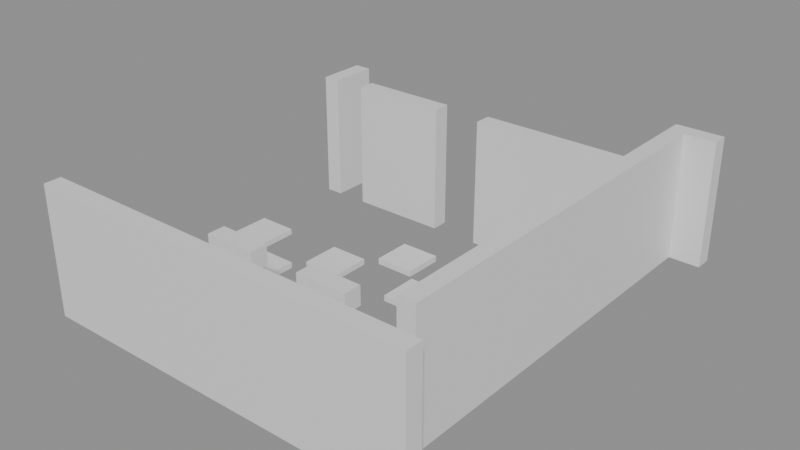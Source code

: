 # Source: building_lego.blend  (saved by Blender 5.0.119; exported with 4.5.12 LTS)
import bpy
from mathutils import Matrix  # noqa: F401  (used for matrix-valued properties, if any)

bpy.ops.wm.read_factory_settings(use_empty=True)
scene = bpy.context.scene
scene.name = 'Scene'

# ---- collections
col_01_paredes_externas = bpy.data.collections.new('01_Paredes_Externas'); scene.collection.children.link(col_01_paredes_externas)
col_02_paredes_internas = bpy.data.collections.new('02_Paredes_Internas'); scene.collection.children.link(col_02_paredes_internas)
col_04_moveis_decoracoes = bpy.data.collections.new('04_Moveis_Decoracoes'); scene.collection.children.link(col_04_moveis_decoracoes)

# ---- materials (node trees are filled in below, after node groups)
mat_mat_parede_externa = bpy.data.materials.new('Mat_Parede_Externa')
mat_mat_parede_interna = bpy.data.materials.new('Mat_Parede_Interna')
mat_mat_moveis = bpy.data.materials.new('Mat_Moveis')

# ---- material node trees
mat_mat_parede_externa.use_nodes = True; mat_mat_parede_externa.node_tree.nodes.clear()
_N = mat_mat_parede_externa.node_tree.nodes; _L = mat_mat_parede_externa.node_tree.links
n0 = _N.new('ShaderNodeBsdfPrincipled'); n0.name = 'BSDF - Pré-fundamentado'; n0.location = (-200, 100)
n1 = _N.new('ShaderNodeOutputMaterial'); n1.name = 'Saída de material'; n1.location = (200, 100)
_L.new(n0.outputs[0], n1.inputs[0])
n1.is_active_output = True
mat_mat_parede_interna.use_nodes = True; mat_mat_parede_interna.node_tree.nodes.clear()
_N = mat_mat_parede_interna.node_tree.nodes; _L = mat_mat_parede_interna.node_tree.links
n0 = _N.new('ShaderNodeBsdfPrincipled'); n0.name = 'BSDF - Pré-fundamentado'; n0.location = (-200, 100)
n1 = _N.new('ShaderNodeOutputMaterial'); n1.name = 'Saída de material'; n1.location = (200, 100)
_L.new(n0.outputs[0], n1.inputs[0])
n1.is_active_output = True
mat_mat_moveis.use_nodes = True; mat_mat_moveis.node_tree.nodes.clear()
_N = mat_mat_moveis.node_tree.nodes; _L = mat_mat_moveis.node_tree.links
n0 = _N.new('ShaderNodeBsdfPrincipled'); n0.name = 'BSDF - Pré-fundamentado'; n0.location = (-200, 100)
n1 = _N.new('ShaderNodeOutputMaterial'); n1.name = 'Saída de material'; n1.location = (200, 100)
_L.new(n0.outputs[0], n1.inputs[0])
n1.is_active_output = True

# ---- meshes
me_bloco_dungeon_wall_4424_4871_z0 = bpy.data.meshes.new('Bloco_dungeon_wall_4424_4871_z0')
me_bloco_dungeon_wall_4424_4871_z0.from_pydata([(-0.5, -0.175, -1.32), (0.5, -0.175, -1.32), (0.5, 0.175, -1.32), (-0.5, 0.175, -1.32), (-0.5, -0.175, 1.32), (0.5, -0.175, 1.32), (0.5, 0.175, 1.32), (-0.5, 0.175, 1.32)], [], [(0, 1, 2, 3), (4, 7, 6, 5), (0, 4, 5, 1), (2, 6, 7, 3), (0, 3, 7, 4), (1, 5, 6, 2)])
me_bloco_dungeon_wall_4424_4871_z0.materials.append(mat_mat_parede_externa)
me_bloco_dungeon_wall_4424_4871_z0.update()
me_bloco_dungeon_wall_4425_4871_z0 = bpy.data.meshes.new('Bloco_dungeon_wall_4425_4871_z0')
me_bloco_dungeon_wall_4425_4871_z0.from_pydata([(-0.5, -0.175, -1.32), (0.5, -0.175, -1.32), (0.5, 0.175, -1.32), (-0.5, 0.175, -1.32), (-0.5, -0.175, 1.32), (0.5, -0.175, 1.32), (0.5, 0.175, 1.32), (-0.5, 0.175, 1.32)], [], [(0, 1, 2, 3), (4, 7, 6, 5), (0, 4, 5, 1), (2, 6, 7, 3), (0, 3, 7, 4), (1, 5, 6, 2)])
me_bloco_dungeon_wall_4425_4871_z0.materials.append(mat_mat_parede_externa)
me_bloco_dungeon_wall_4425_4871_z0.update()
me_bloco_dungeon_wall_4426_4871_z0 = bpy.data.meshes.new('Bloco_dungeon_wall_4426_4871_z0')
me_bloco_dungeon_wall_4426_4871_z0.from_pydata([(-0.5, -0.175, -1.32), (0.5, -0.175, -1.32), (0.5, 0.175, -1.32), (-0.5, 0.175, -1.32), (-0.5, -0.175, 1.32), (0.5, -0.175, 1.32), (0.5, 0.175, 1.32), (-0.5, 0.175, 1.32)], [], [(0, 1, 2, 3), (4, 7, 6, 5), (0, 4, 5, 1), (2, 6, 7, 3), (0, 3, 7, 4), (1, 5, 6, 2)])
me_bloco_dungeon_wall_4426_4871_z0.materials.append(mat_mat_parede_externa)
me_bloco_dungeon_wall_4426_4871_z0.update()
me_bloco_dungeon_wall_4427_4871_z0 = bpy.data.meshes.new('Bloco_dungeon_wall_4427_4871_z0')
me_bloco_dungeon_wall_4427_4871_z0.from_pydata([(-0.5, -0.175, -1.32), (0.5, -0.175, -1.32), (0.5, 0.175, -1.32), (-0.5, 0.175, -1.32), (-0.5, -0.175, 1.32), (0.5, -0.175, 1.32), (0.5, 0.175, 1.32), (-0.5, 0.175, 1.32)], [], [(0, 1, 2, 3), (4, 7, 6, 5), (0, 4, 5, 1), (2, 6, 7, 3), (0, 3, 7, 4), (1, 5, 6, 2)])
me_bloco_dungeon_wall_4427_4871_z0.materials.append(mat_mat_parede_externa)
me_bloco_dungeon_wall_4427_4871_z0.update()
me_bloco_dungeon_wall_4428_4871_z0 = bpy.data.meshes.new('Bloco_dungeon_wall_4428_4871_z0')
me_bloco_dungeon_wall_4428_4871_z0.from_pydata([(-0.5, -0.175, -1.32), (0.5, -0.175, -1.32), (0.5, 0.175, -1.32), (-0.5, 0.175, -1.32), (-0.5, -0.175, 1.32), (0.5, -0.175, 1.32), (0.5, 0.175, 1.32), (-0.5, 0.175, 1.32)], [], [(0, 1, 2, 3), (4, 7, 6, 5), (0, 4, 5, 1), (2, 6, 7, 3), (0, 3, 7, 4), (1, 5, 6, 2)])
me_bloco_dungeon_wall_4428_4871_z0.materials.append(mat_mat_parede_externa)
me_bloco_dungeon_wall_4428_4871_z0.update()
me_bloco_dungeon_wall_4429_4871_z0 = bpy.data.meshes.new('Bloco_dungeon_wall_4429_4871_z0')
me_bloco_dungeon_wall_4429_4871_z0.from_pydata([(-0.5, -0.175, -1.32), (0.5, -0.175, -1.32), (0.5, 0.175, -1.32), (-0.5, 0.175, -1.32), (-0.5, -0.175, 1.32), (0.5, -0.175, 1.32), (0.5, 0.175, 1.32), (-0.5, 0.175, 1.32)], [], [(0, 1, 2, 3), (4, 7, 6, 5), (0, 4, 5, 1), (2, 6, 7, 3), (0, 3, 7, 4), (1, 5, 6, 2)])
me_bloco_dungeon_wall_4429_4871_z0.materials.append(mat_mat_parede_externa)
me_bloco_dungeon_wall_4429_4871_z0.update()
me_bloco_dungeon_wall_4430_4871_z0 = bpy.data.meshes.new('Bloco_dungeon_wall_4430_4871_z0')
me_bloco_dungeon_wall_4430_4871_z0.from_pydata([(-0.5, -0.175, -1.32), (0.5, -0.175, -1.32), (0.5, 0.175, -1.32), (-0.5, 0.175, -1.32), (-0.5, -0.175, 1.32), (0.5, -0.175, 1.32), (0.5, 0.175, 1.32), (-0.5, 0.175, 1.32)], [], [(0, 1, 2, 3), (4, 7, 6, 5), (0, 4, 5, 1), (2, 6, 7, 3), (0, 3, 7, 4), (1, 5, 6, 2)])
me_bloco_dungeon_wall_4430_4871_z0.materials.append(mat_mat_parede_externa)
me_bloco_dungeon_wall_4430_4871_z0.update()
me_bloco_dungeon_wall_4431_4871_z0 = bpy.data.meshes.new('Bloco_dungeon_wall_4431_4871_z0')
me_bloco_dungeon_wall_4431_4871_z0.from_pydata([(-0.5, -0.175, -1.32), (0.5, -0.175, -1.32), (0.5, 0.175, -1.32), (-0.5, 0.175, -1.32), (-0.5, -0.175, 1.32), (0.5, -0.175, 1.32), (0.5, 0.175, 1.32), (-0.5, 0.175, 1.32)], [], [(0, 1, 2, 3), (4, 7, 6, 5), (0, 4, 5, 1), (2, 6, 7, 3), (0, 3, 7, 4), (1, 5, 6, 2)])
me_bloco_dungeon_wall_4431_4871_z0.materials.append(mat_mat_parede_externa)
me_bloco_dungeon_wall_4431_4871_z0.update()
me_bloco_dungeon_wall_4431_4880_z0 = bpy.data.meshes.new('Bloco_dungeon_wall_4431_4880_z0')
me_bloco_dungeon_wall_4431_4880_z0.from_pydata([(-0.5, -0.175, -1.32), (0.5, -0.175, -1.32), (0.5, 0.175, -1.32), (-0.5, 0.175, -1.32), (-0.5, -0.175, 1.32), (0.5, -0.175, 1.32), (0.5, 0.175, 1.32), (-0.5, 0.175, 1.32)], [], [(0, 1, 2, 3), (4, 7, 6, 5), (0, 4, 5, 1), (2, 6, 7, 3), (0, 3, 7, 4), (1, 5, 6, 2)])
me_bloco_dungeon_wall_4431_4880_z0.materials.append(mat_mat_parede_externa)
me_bloco_dungeon_wall_4431_4880_z0.update()
me_bloco_dungeon_wall_4424_4878_z0 = bpy.data.meshes.new('Bloco_dungeon_wall_4424_4878_z0')
me_bloco_dungeon_wall_4424_4878_z0.from_pydata([(-0.175, -0.5, -1.32), (0.175, -0.5, -1.32), (0.175, 0.5, -1.32), (-0.175, 0.5, -1.32), (-0.175, -0.5, 1.32), (0.175, -0.5, 1.32), (0.175, 0.5, 1.32), (-0.175, 0.5, 1.32)], [], [(0, 1, 2, 3), (4, 7, 6, 5), (0, 4, 5, 1), (2, 6, 7, 3), (0, 3, 7, 4), (1, 5, 6, 2)])
me_bloco_dungeon_wall_4424_4878_z0.materials.append(mat_mat_parede_externa)
me_bloco_dungeon_wall_4424_4878_z0.update()
me_bloco_dungeon_wall_4431_4872_z0 = bpy.data.meshes.new('Bloco_dungeon_wall_4431_4872_z0')
me_bloco_dungeon_wall_4431_4872_z0.from_pydata([(-0.175, -0.5, -1.32), (0.175, -0.5, -1.32), (0.175, 0.5, -1.32), (-0.175, 0.5, -1.32), (-0.175, -0.5, 1.32), (0.175, -0.5, 1.32), (0.175, 0.5, 1.32), (-0.175, 0.5, 1.32)], [], [(0, 1, 2, 3), (4, 7, 6, 5), (0, 4, 5, 1), (2, 6, 7, 3), (0, 3, 7, 4), (1, 5, 6, 2)])
me_bloco_dungeon_wall_4431_4872_z0.materials.append(mat_mat_parede_externa)
me_bloco_dungeon_wall_4431_4872_z0.update()
me_bloco_dungeon_wall_4431_4873_z0 = bpy.data.meshes.new('Bloco_dungeon_wall_4431_4873_z0')
me_bloco_dungeon_wall_4431_4873_z0.from_pydata([(-0.175, -0.5, -1.32), (0.175, -0.5, -1.32), (0.175, 0.5, -1.32), (-0.175, 0.5, -1.32), (-0.175, -0.5, 1.32), (0.175, -0.5, 1.32), (0.175, 0.5, 1.32), (-0.175, 0.5, 1.32)], [], [(0, 1, 2, 3), (4, 7, 6, 5), (0, 4, 5, 1), (2, 6, 7, 3), (0, 3, 7, 4), (1, 5, 6, 2)])
me_bloco_dungeon_wall_4431_4873_z0.materials.append(mat_mat_parede_externa)
me_bloco_dungeon_wall_4431_4873_z0.update()
me_bloco_dungeon_wall_4431_4874_z0 = bpy.data.meshes.new('Bloco_dungeon_wall_4431_4874_z0')
me_bloco_dungeon_wall_4431_4874_z0.from_pydata([(-0.175, -0.5, -1.32), (0.175, -0.5, -1.32), (0.175, 0.5, -1.32), (-0.175, 0.5, -1.32), (-0.175, -0.5, 1.32), (0.175, -0.5, 1.32), (0.175, 0.5, 1.32), (-0.175, 0.5, 1.32)], [], [(0, 1, 2, 3), (4, 7, 6, 5), (0, 4, 5, 1), (2, 6, 7, 3), (0, 3, 7, 4), (1, 5, 6, 2)])
me_bloco_dungeon_wall_4431_4874_z0.materials.append(mat_mat_parede_externa)
me_bloco_dungeon_wall_4431_4874_z0.update()
me_bloco_dungeon_wall_4431_4875_z0 = bpy.data.meshes.new('Bloco_dungeon_wall_4431_4875_z0')
me_bloco_dungeon_wall_4431_4875_z0.from_pydata([(-0.175, -0.5, -1.32), (0.175, -0.5, -1.32), (0.175, 0.5, -1.32), (-0.175, 0.5, -1.32), (-0.175, -0.5, 1.32), (0.175, -0.5, 1.32), (0.175, 0.5, 1.32), (-0.175, 0.5, 1.32)], [], [(0, 1, 2, 3), (4, 7, 6, 5), (0, 4, 5, 1), (2, 6, 7, 3), (0, 3, 7, 4), (1, 5, 6, 2)])
me_bloco_dungeon_wall_4431_4875_z0.materials.append(mat_mat_parede_externa)
me_bloco_dungeon_wall_4431_4875_z0.update()
me_bloco_dungeon_wall_4431_4876_z0 = bpy.data.meshes.new('Bloco_dungeon_wall_4431_4876_z0')
me_bloco_dungeon_wall_4431_4876_z0.from_pydata([(-0.175, -0.5, -1.32), (0.175, -0.5, -1.32), (0.175, 0.5, -1.32), (-0.175, 0.5, -1.32), (-0.175, -0.5, 1.32), (0.175, -0.5, 1.32), (0.175, 0.5, 1.32), (-0.175, 0.5, 1.32)], [], [(0, 1, 2, 3), (4, 7, 6, 5), (0, 4, 5, 1), (2, 6, 7, 3), (0, 3, 7, 4), (1, 5, 6, 2)])
me_bloco_dungeon_wall_4431_4876_z0.materials.append(mat_mat_parede_externa)
me_bloco_dungeon_wall_4431_4876_z0.update()
me_bloco_dungeon_wall_4431_4877_z0 = bpy.data.meshes.new('Bloco_dungeon_wall_4431_4877_z0')
me_bloco_dungeon_wall_4431_4877_z0.from_pydata([(-0.175, -0.5, -1.32), (0.175, -0.5, -1.32), (0.175, 0.5, -1.32), (-0.175, 0.5, -1.32), (-0.175, -0.5, 1.32), (0.175, -0.5, 1.32), (0.175, 0.5, 1.32), (-0.175, 0.5, 1.32)], [], [(0, 1, 2, 3), (4, 7, 6, 5), (0, 4, 5, 1), (2, 6, 7, 3), (0, 3, 7, 4), (1, 5, 6, 2)])
me_bloco_dungeon_wall_4431_4877_z0.materials.append(mat_mat_parede_externa)
me_bloco_dungeon_wall_4431_4877_z0.update()
me_bloco_dungeon_wall_4431_4878_z0 = bpy.data.meshes.new('Bloco_dungeon_wall_4431_4878_z0')
me_bloco_dungeon_wall_4431_4878_z0.from_pydata([(-0.175, -0.5, -1.32), (0.175, -0.5, -1.32), (0.175, 0.5, -1.32), (-0.175, 0.5, -1.32), (-0.175, -0.5, 1.32), (0.175, -0.5, 1.32), (0.175, 0.5, 1.32), (-0.175, 0.5, 1.32)], [], [(0, 1, 2, 3), (4, 7, 6, 5), (0, 4, 5, 1), (2, 6, 7, 3), (0, 3, 7, 4), (1, 5, 6, 2)])
me_bloco_dungeon_wall_4431_4878_z0.materials.append(mat_mat_parede_externa)
me_bloco_dungeon_wall_4431_4878_z0.update()
me_bloco_dungeon_wall_4431_4879_z0 = bpy.data.meshes.new('Bloco_dungeon_wall_4431_4879_z0')
me_bloco_dungeon_wall_4431_4879_z0.from_pydata([(-0.175, -0.5, -1.32), (0.175, -0.5, -1.32), (0.175, 0.5, -1.32), (-0.175, 0.5, -1.32), (-0.175, -0.5, 1.32), (0.175, -0.5, 1.32), (0.175, 0.5, 1.32), (-0.175, 0.5, 1.32)], [], [(0, 1, 2, 3), (4, 7, 6, 5), (0, 4, 5, 1), (2, 6, 7, 3), (0, 3, 7, 4), (1, 5, 6, 2)])
me_bloco_dungeon_wall_4431_4879_z0.materials.append(mat_mat_parede_externa)
me_bloco_dungeon_wall_4431_4879_z0.update()
me_bloco_shackles_4427_4872_z16 = bpy.data.meshes.new('Bloco_shackles_4427_4872_z16')
me_bloco_shackles_4427_4872_z16.from_pydata([(-0.5, -0.175, -0.18), (0.5, -0.175, -0.18), (0.5, 0.175, -0.18), (-0.5, 0.175, -0.18), (-0.5, -0.175, 0.18), (0.5, -0.175, 0.18), (0.5, 0.175, 0.18), (-0.5, 0.175, 0.18)], [], [(0, 1, 2, 3), (4, 7, 6, 5), (0, 4, 5, 1), (2, 6, 7, 3), (0, 3, 7, 4), (1, 5, 6, 2)])
me_bloco_shackles_4427_4872_z16.materials.append(mat_mat_parede_interna)
me_bloco_shackles_4427_4872_z16.update()
me_bloco_shackles_4429_4872_z16 = bpy.data.meshes.new('Bloco_shackles_4429_4872_z16')
me_bloco_shackles_4429_4872_z16.from_pydata([(-0.5, -0.175, -0.18), (0.5, -0.175, -0.18), (0.5, 0.175, -0.18), (-0.5, 0.175, -0.18), (-0.5, -0.175, 0.18), (0.5, -0.175, 0.18), (0.5, 0.175, 0.18), (-0.5, 0.175, 0.18)], [], [(0, 1, 2, 3), (4, 7, 6, 5), (0, 4, 5, 1), (2, 6, 7, 3), (0, 3, 7, 4), (1, 5, 6, 2)])
me_bloco_shackles_4429_4872_z16.materials.append(mat_mat_parede_interna)
me_bloco_shackles_4429_4872_z16.update()
me_bloco_dungeon_wall_4425_4878_z0 = bpy.data.meshes.new('Bloco_dungeon_wall_4425_4878_z0')
me_bloco_dungeon_wall_4425_4878_z0.from_pydata([(-0.5, -0.175, -1.32), (0.5, -0.175, -1.32), (0.5, 0.175, -1.32), (-0.5, 0.175, -1.32), (-0.5, -0.175, 1.32), (0.5, -0.175, 1.32), (0.5, 0.175, 1.32), (-0.5, 0.175, 1.32)], [], [(0, 1, 2, 3), (4, 7, 6, 5), (0, 4, 5, 1), (2, 6, 7, 3), (0, 3, 7, 4), (1, 5, 6, 2)])
me_bloco_dungeon_wall_4425_4878_z0.materials.append(mat_mat_parede_interna)
me_bloco_dungeon_wall_4425_4878_z0.update()
me_bloco_dungeon_wall_4426_4878_z0 = bpy.data.meshes.new('Bloco_dungeon_wall_4426_4878_z0')
me_bloco_dungeon_wall_4426_4878_z0.from_pydata([(-0.5, -0.175, -1.32), (0.5, -0.175, -1.32), (0.5, 0.175, -1.32), (-0.5, 0.175, -1.32), (-0.5, -0.175, 1.32), (0.5, -0.175, 1.32), (0.5, 0.175, 1.32), (-0.5, 0.175, 1.32)], [], [(0, 1, 2, 3), (4, 7, 6, 5), (0, 4, 5, 1), (2, 6, 7, 3), (0, 3, 7, 4), (1, 5, 6, 2)])
me_bloco_dungeon_wall_4426_4878_z0.materials.append(mat_mat_parede_interna)
me_bloco_dungeon_wall_4426_4878_z0.update()
me_bloco_dungeon_wall_4428_4878_z0 = bpy.data.meshes.new('Bloco_dungeon_wall_4428_4878_z0')
me_bloco_dungeon_wall_4428_4878_z0.from_pydata([(-0.5, -0.175, -1.32), (0.5, -0.175, -1.32), (0.5, 0.175, -1.32), (-0.5, 0.175, -1.32), (-0.5, -0.175, 1.32), (0.5, -0.175, 1.32), (0.5, 0.175, 1.32), (-0.5, 0.175, 1.32)], [], [(0, 1, 2, 3), (4, 7, 6, 5), (0, 4, 5, 1), (2, 6, 7, 3), (0, 3, 7, 4), (1, 5, 6, 2)])
me_bloco_dungeon_wall_4428_4878_z0.materials.append(mat_mat_parede_interna)
me_bloco_dungeon_wall_4428_4878_z0.update()
me_bloco_dungeon_wall_4429_4878_z0 = bpy.data.meshes.new('Bloco_dungeon_wall_4429_4878_z0')
me_bloco_dungeon_wall_4429_4878_z0.from_pydata([(-0.5, -0.175, -1.32), (0.5, -0.175, -1.32), (0.5, 0.175, -1.32), (-0.5, 0.175, -1.32), (-0.5, -0.175, 1.32), (0.5, -0.175, 1.32), (0.5, 0.175, 1.32), (-0.5, 0.175, 1.32)], [], [(0, 1, 2, 3), (4, 7, 6, 5), (0, 4, 5, 1), (2, 6, 7, 3), (0, 3, 7, 4), (1, 5, 6, 2)])
me_bloco_dungeon_wall_4429_4878_z0.materials.append(mat_mat_parede_interna)
me_bloco_dungeon_wall_4429_4878_z0.update()
me_bloco_dungeon_wall_4430_4878_z0 = bpy.data.meshes.new('Bloco_dungeon_wall_4430_4878_z0')
me_bloco_dungeon_wall_4430_4878_z0.from_pydata([(-0.5, -0.175, -1.32), (0.5, -0.175, -1.32), (0.5, 0.175, -1.32), (-0.5, 0.175, -1.32), (-0.5, -0.175, 1.32), (0.5, -0.175, 1.32), (0.5, 0.175, 1.32), (-0.5, 0.175, 1.32)], [], [(0, 1, 2, 3), (4, 7, 6, 5), (0, 4, 5, 1), (2, 6, 7, 3), (0, 3, 7, 4), (1, 5, 6, 2)])
me_bloco_dungeon_wall_4430_4878_z0.materials.append(mat_mat_parede_interna)
me_bloco_dungeon_wall_4430_4878_z0.update()
me_movel_skeleton_with_meat_4425_4872_z0 = bpy.data.meshes.new('Movel_skeleton_with_meat_4425_4872_z0')
me_movel_skeleton_with_meat_4425_4872_z0.from_pydata([(-0.4, -0.4, -0.3), (0.4, -0.4, -0.3), (0.4, 0.4, -0.3), (-0.4, 0.4, -0.3), (-0.4, -0.4, 0.3), (0.4, -0.4, 0.3), (0.4, 0.4, 0.3), (-0.4, 0.4, 0.3)], [], [(0, 1, 2, 3), (4, 7, 6, 5), (0, 4, 5, 1), (2, 6, 7, 3), (0, 3, 7, 4), (1, 5, 6, 2)])
me_movel_skeleton_with_meat_4425_4872_z0.materials.append(mat_mat_moveis)
me_movel_skeleton_with_meat_4425_4872_z0.update()
me_movel_spiderweb_4428_4872_z0 = bpy.data.meshes.new('Movel_spiderweb_4428_4872_z0')
me_movel_spiderweb_4428_4872_z0.from_pydata([(-0.4, -0.4, -0.06), (0.4, -0.4, -0.06), (0.4, 0.4, -0.06), (-0.4, 0.4, -0.06), (-0.4, -0.4, 0.06), (0.4, -0.4, 0.06), (0.4, 0.4, 0.06), (-0.4, 0.4, 0.06)], [], [(0, 1, 2, 3), (4, 7, 6, 5), (0, 4, 5, 1), (2, 6, 7, 3), (0, 3, 7, 4), (1, 5, 6, 2)])
me_movel_spiderweb_4428_4872_z0.materials.append(mat_mat_moveis)
me_movel_spiderweb_4428_4872_z0.update()
me_movel_skull_4427_4873_z0 = bpy.data.meshes.new('Movel_skull_4427_4873_z0')
me_movel_skull_4427_4873_z0.from_pydata([(-0.4, -0.4, -0.06), (0.4, -0.4, -0.06), (0.4, 0.4, -0.06), (-0.4, 0.4, -0.06), (-0.4, -0.4, 0.06), (0.4, -0.4, 0.06), (0.4, 0.4, 0.06), (-0.4, 0.4, 0.06)], [], [(0, 1, 2, 3), (4, 7, 6, 5), (0, 4, 5, 1), (2, 6, 7, 3), (0, 3, 7, 4), (1, 5, 6, 2)])
me_movel_skull_4427_4873_z0.materials.append(mat_mat_moveis)
me_movel_skull_4427_4873_z0.update()
me_movel_bone_4428_4873_z0 = bpy.data.meshes.new('Movel_bone_4428_4873_z0')
me_movel_bone_4428_4873_z0.from_pydata([(-0.4, -0.4, -0.06), (0.4, -0.4, -0.06), (0.4, 0.4, -0.06), (-0.4, 0.4, -0.06), (-0.4, -0.4, 0.06), (0.4, -0.4, 0.06), (0.4, 0.4, 0.06), (-0.4, 0.4, 0.06)], [], [(0, 1, 2, 3), (4, 7, 6, 5), (0, 4, 5, 1), (2, 6, 7, 3), (0, 3, 7, 4), (1, 5, 6, 2)])
me_movel_bone_4428_4873_z0.materials.append(mat_mat_moveis)
me_movel_bone_4428_4873_z0.update()
me_movel_bone_pile_4425_4874_z0 = bpy.data.meshes.new('Movel_bone_pile_4425_4874_z0')
me_movel_bone_pile_4425_4874_z0.from_pydata([(-0.4, -0.4, -0.06), (0.4, -0.4, -0.06), (0.4, 0.4, -0.06), (-0.4, 0.4, -0.06), (-0.4, -0.4, 0.06), (0.4, -0.4, 0.06), (0.4, 0.4, 0.06), (-0.4, 0.4, 0.06)], [], [(0, 1, 2, 3), (4, 7, 6, 5), (0, 4, 5, 1), (2, 6, 7, 3), (0, 3, 7, 4), (1, 5, 6, 2)])
me_movel_bone_pile_4425_4874_z0.materials.append(mat_mat_moveis)
me_movel_bone_pile_4425_4874_z0.update()
me_movel_spiderweb_4424_4875_z0 = bpy.data.meshes.new('Movel_spiderweb_4424_4875_z0')
me_movel_spiderweb_4424_4875_z0.from_pydata([(-0.4, -0.4, -0.06), (0.4, -0.4, -0.06), (0.4, 0.4, -0.06), (-0.4, 0.4, -0.06), (-0.4, -0.4, 0.06), (0.4, -0.4, 0.06), (0.4, 0.4, 0.06), (-0.4, 0.4, 0.06)], [], [(0, 1, 2, 3), (4, 7, 6, 5), (0, 4, 5, 1), (2, 6, 7, 3), (0, 3, 7, 4), (1, 5, 6, 2)])
me_movel_spiderweb_4424_4875_z0.materials.append(mat_mat_moveis)
me_movel_spiderweb_4424_4875_z0.update()
me_movel_bones_4426_4875_z0 = bpy.data.meshes.new('Movel_bones_4426_4875_z0')
me_movel_bones_4426_4875_z0.from_pydata([(-0.4, -0.4, -0.06), (0.4, -0.4, -0.06), (0.4, 0.4, -0.06), (-0.4, 0.4, -0.06), (-0.4, -0.4, 0.06), (0.4, -0.4, 0.06), (0.4, 0.4, 0.06), (-0.4, 0.4, 0.06)], [], [(0, 1, 2, 3), (4, 7, 6, 5), (0, 4, 5, 1), (2, 6, 7, 3), (0, 3, 7, 4), (1, 5, 6, 2)])
me_movel_bones_4426_4875_z0.materials.append(mat_mat_moveis)
me_movel_bones_4426_4875_z0.update()
me_movel_bone_pile_4428_4875_z0 = bpy.data.meshes.new('Movel_bone_pile_4428_4875_z0')
me_movel_bone_pile_4428_4875_z0.from_pydata([(-0.4, -0.4, -0.06), (0.4, -0.4, -0.06), (0.4, 0.4, -0.06), (-0.4, 0.4, -0.06), (-0.4, -0.4, 0.06), (0.4, -0.4, 0.06), (0.4, 0.4, 0.06), (-0.4, 0.4, 0.06)], [], [(0, 1, 2, 3), (4, 7, 6, 5), (0, 4, 5, 1), (2, 6, 7, 3), (0, 3, 7, 4), (1, 5, 6, 2)])
me_movel_bone_pile_4428_4875_z0.materials.append(mat_mat_moveis)
me_movel_bone_pile_4428_4875_z0.update()
me_movel_pelvis_bone_4427_4876_z0 = bpy.data.meshes.new('Movel_pelvis_bone_4427_4876_z0')
me_movel_pelvis_bone_4427_4876_z0.from_pydata([(-0.4, -0.4, -0.06), (0.4, -0.4, -0.06), (0.4, 0.4, -0.06), (-0.4, 0.4, -0.06), (-0.4, -0.4, 0.06), (0.4, -0.4, 0.06), (0.4, 0.4, 0.06), (-0.4, 0.4, 0.06)], [], [(0, 1, 2, 3), (4, 7, 6, 5), (0, 4, 5, 1), (2, 6, 7, 3), (0, 3, 7, 4), (1, 5, 6, 2)])
me_movel_pelvis_bone_4427_4876_z0.materials.append(mat_mat_moveis)
me_movel_pelvis_bone_4427_4876_z0.update()

# ---- objects
ob_parede_externa_norte_y4871_x4424_4431 = bpy.data.objects.new('Parede_Externa_Norte_Y4871_X4424_4431', None)
ob_bloco_dungeon_wall_4424_4871_z0 = bpy.data.objects.new('Bloco_dungeon_wall_4424_4871_z0', me_bloco_dungeon_wall_4424_4871_z0)
ob_bloco_dungeon_wall_4425_4871_z0 = bpy.data.objects.new('Bloco_dungeon_wall_4425_4871_z0', me_bloco_dungeon_wall_4425_4871_z0)
ob_bloco_dungeon_wall_4426_4871_z0 = bpy.data.objects.new('Bloco_dungeon_wall_4426_4871_z0', me_bloco_dungeon_wall_4426_4871_z0)
ob_bloco_dungeon_wall_4427_4871_z0 = bpy.data.objects.new('Bloco_dungeon_wall_4427_4871_z0', me_bloco_dungeon_wall_4427_4871_z0)
ob_bloco_dungeon_wall_4428_4871_z0 = bpy.data.objects.new('Bloco_dungeon_wall_4428_4871_z0', me_bloco_dungeon_wall_4428_4871_z0)
ob_bloco_dungeon_wall_4429_4871_z0 = bpy.data.objects.new('Bloco_dungeon_wall_4429_4871_z0', me_bloco_dungeon_wall_4429_4871_z0)
ob_bloco_dungeon_wall_4430_4871_z0 = bpy.data.objects.new('Bloco_dungeon_wall_4430_4871_z0', me_bloco_dungeon_wall_4430_4871_z0)
ob_bloco_dungeon_wall_4431_4871_z0 = bpy.data.objects.new('Bloco_dungeon_wall_4431_4871_z0', me_bloco_dungeon_wall_4431_4871_z0)
ob_parede_externa_sul_y4880_x4431_4431 = bpy.data.objects.new('Parede_Externa_Sul_Y4880_X4431_4431', None)
ob_bloco_dungeon_wall_4431_4880_z0 = bpy.data.objects.new('Bloco_dungeon_wall_4431_4880_z0', me_bloco_dungeon_wall_4431_4880_z0)
ob_parede_externa_oeste_x4424_y4878_4878 = bpy.data.objects.new('Parede_Externa_Oeste_X4424_Y4878_4878', None)
ob_bloco_dungeon_wall_4424_4878_z0 = bpy.data.objects.new('Bloco_dungeon_wall_4424_4878_z0', me_bloco_dungeon_wall_4424_4878_z0)
ob_parede_externa_leste_x4431_y4872_4879 = bpy.data.objects.new('Parede_Externa_Leste_X4431_Y4872_4879', None)
ob_bloco_dungeon_wall_4431_4872_z0 = bpy.data.objects.new('Bloco_dungeon_wall_4431_4872_z0', me_bloco_dungeon_wall_4431_4872_z0)
ob_bloco_dungeon_wall_4431_4873_z0 = bpy.data.objects.new('Bloco_dungeon_wall_4431_4873_z0', me_bloco_dungeon_wall_4431_4873_z0)
ob_bloco_dungeon_wall_4431_4874_z0 = bpy.data.objects.new('Bloco_dungeon_wall_4431_4874_z0', me_bloco_dungeon_wall_4431_4874_z0)
ob_bloco_dungeon_wall_4431_4875_z0 = bpy.data.objects.new('Bloco_dungeon_wall_4431_4875_z0', me_bloco_dungeon_wall_4431_4875_z0)
ob_bloco_dungeon_wall_4431_4876_z0 = bpy.data.objects.new('Bloco_dungeon_wall_4431_4876_z0', me_bloco_dungeon_wall_4431_4876_z0)
ob_bloco_dungeon_wall_4431_4877_z0 = bpy.data.objects.new('Bloco_dungeon_wall_4431_4877_z0', me_bloco_dungeon_wall_4431_4877_z0)
ob_bloco_dungeon_wall_4431_4878_z0 = bpy.data.objects.new('Bloco_dungeon_wall_4431_4878_z0', me_bloco_dungeon_wall_4431_4878_z0)
ob_bloco_dungeon_wall_4431_4879_z0 = bpy.data.objects.new('Bloco_dungeon_wall_4431_4879_z0', me_bloco_dungeon_wall_4431_4879_z0)
ob_parede_interna_ew_02_y4872_x4427_4429 = bpy.data.objects.new('Parede_Interna_EW_02_Y4872_X4427_4429', None)
ob_bloco_shackles_4427_4872_z16 = bpy.data.objects.new('Bloco_shackles_4427_4872_z16', me_bloco_shackles_4427_4872_z16)
ob_bloco_shackles_4429_4872_z16 = bpy.data.objects.new('Bloco_shackles_4429_4872_z16', me_bloco_shackles_4429_4872_z16)
ob_parede_interna_ew_03_y4878_x4425_4430 = bpy.data.objects.new('Parede_Interna_EW_03_Y4878_X4425_4430', None)
ob_bloco_dungeon_wall_4425_4878_z0 = bpy.data.objects.new('Bloco_dungeon_wall_4425_4878_z0', me_bloco_dungeon_wall_4425_4878_z0)
ob_bloco_dungeon_wall_4426_4878_z0 = bpy.data.objects.new('Bloco_dungeon_wall_4426_4878_z0', me_bloco_dungeon_wall_4426_4878_z0)
ob_bloco_dungeon_wall_4428_4878_z0 = bpy.data.objects.new('Bloco_dungeon_wall_4428_4878_z0', me_bloco_dungeon_wall_4428_4878_z0)
ob_bloco_dungeon_wall_4429_4878_z0 = bpy.data.objects.new('Bloco_dungeon_wall_4429_4878_z0', me_bloco_dungeon_wall_4429_4878_z0)
ob_bloco_dungeon_wall_4430_4878_z0 = bpy.data.objects.new('Bloco_dungeon_wall_4430_4878_z0', me_bloco_dungeon_wall_4430_4878_z0)
ob_moveis_decoracoes = bpy.data.objects.new('Moveis_Decoracoes', None)
ob_movel_skeleton_with_meat_4425_4872_z0 = bpy.data.objects.new('Movel_skeleton_with_meat_4425_4872_z0', me_movel_skeleton_with_meat_4425_4872_z0)
ob_movel_spiderweb_4428_4872_z0 = bpy.data.objects.new('Movel_spiderweb_4428_4872_z0', me_movel_spiderweb_4428_4872_z0)
ob_movel_skull_4427_4873_z0 = bpy.data.objects.new('Movel_skull_4427_4873_z0', me_movel_skull_4427_4873_z0)
ob_movel_bone_4428_4873_z0 = bpy.data.objects.new('Movel_bone_4428_4873_z0', me_movel_bone_4428_4873_z0)
ob_movel_bone_pile_4425_4874_z0 = bpy.data.objects.new('Movel_bone_pile_4425_4874_z0', me_movel_bone_pile_4425_4874_z0)
ob_movel_spiderweb_4424_4875_z0 = bpy.data.objects.new('Movel_spiderweb_4424_4875_z0', me_movel_spiderweb_4424_4875_z0)
ob_movel_bones_4426_4875_z0 = bpy.data.objects.new('Movel_bones_4426_4875_z0', me_movel_bones_4426_4875_z0)
ob_movel_bone_pile_4428_4875_z0 = bpy.data.objects.new('Movel_bone_pile_4428_4875_z0', me_movel_bone_pile_4428_4875_z0)
ob_movel_pelvis_bone_4427_4876_z0 = bpy.data.objects.new('Movel_pelvis_bone_4427_4876_z0', me_movel_pelvis_bone_4427_4876_z0)

# ---- transforms, parenting, visibility, modifiers, constraints
ob_parede_externa_norte_y4871_x4424_4431.location = (0.0, -4.5, 0.0)
ob_parede_externa_norte_y4871_x4424_4431.empty_display_type = 'CUBE'
ob_bloco_dungeon_wall_4424_4871_z0.parent = ob_parede_externa_norte_y4871_x4424_4431
ob_bloco_dungeon_wall_4424_4871_z0.matrix_parent_inverse = Matrix(((1.0, -0.0, 0.0, -0.0), (-0.0, 1.0, -0.0, 4.5), (0.0, -0.0, 1.0, -0.0), (-0.0, 0.0, -0.0, 1.0)))
ob_bloco_dungeon_wall_4424_4871_z0.location = (-3.5, -4.825, 1.32)
ob_bloco_dungeon_wall_4425_4871_z0.parent = ob_parede_externa_norte_y4871_x4424_4431
ob_bloco_dungeon_wall_4425_4871_z0.matrix_parent_inverse = Matrix(((1.0, -0.0, 0.0, -0.0), (-0.0, 1.0, -0.0, 4.5), (0.0, -0.0, 1.0, -0.0), (-0.0, 0.0, -0.0, 1.0)))
ob_bloco_dungeon_wall_4425_4871_z0.location = (-2.5, -4.825, 1.32)
ob_bloco_dungeon_wall_4426_4871_z0.parent = ob_parede_externa_norte_y4871_x4424_4431
ob_bloco_dungeon_wall_4426_4871_z0.matrix_parent_inverse = Matrix(((1.0, -0.0, 0.0, -0.0), (-0.0, 1.0, -0.0, 4.5), (0.0, -0.0, 1.0, -0.0), (-0.0, 0.0, -0.0, 1.0)))
ob_bloco_dungeon_wall_4426_4871_z0.location = (-1.5, -4.825, 1.32)
ob_bloco_dungeon_wall_4427_4871_z0.parent = ob_parede_externa_norte_y4871_x4424_4431
ob_bloco_dungeon_wall_4427_4871_z0.matrix_parent_inverse = Matrix(((1.0, -0.0, 0.0, -0.0), (-0.0, 1.0, -0.0, 4.5), (0.0, -0.0, 1.0, -0.0), (-0.0, 0.0, -0.0, 1.0)))
ob_bloco_dungeon_wall_4427_4871_z0.location = (-0.5, -4.825, 1.32)
ob_bloco_dungeon_wall_4428_4871_z0.parent = ob_parede_externa_norte_y4871_x4424_4431
ob_bloco_dungeon_wall_4428_4871_z0.matrix_parent_inverse = Matrix(((1.0, -0.0, 0.0, -0.0), (-0.0, 1.0, -0.0, 4.5), (0.0, -0.0, 1.0, -0.0), (-0.0, 0.0, -0.0, 1.0)))
ob_bloco_dungeon_wall_4428_4871_z0.location = (0.5, -4.825, 1.32)
ob_bloco_dungeon_wall_4429_4871_z0.parent = ob_parede_externa_norte_y4871_x4424_4431
ob_bloco_dungeon_wall_4429_4871_z0.matrix_parent_inverse = Matrix(((1.0, -0.0, 0.0, -0.0), (-0.0, 1.0, -0.0, 4.5), (0.0, -0.0, 1.0, -0.0), (-0.0, 0.0, -0.0, 1.0)))
ob_bloco_dungeon_wall_4429_4871_z0.location = (1.5, -4.825, 1.32)
ob_bloco_dungeon_wall_4430_4871_z0.parent = ob_parede_externa_norte_y4871_x4424_4431
ob_bloco_dungeon_wall_4430_4871_z0.matrix_parent_inverse = Matrix(((1.0, -0.0, 0.0, -0.0), (-0.0, 1.0, -0.0, 4.5), (0.0, -0.0, 1.0, -0.0), (-0.0, 0.0, -0.0, 1.0)))
ob_bloco_dungeon_wall_4430_4871_z0.location = (2.5, -4.825, 1.32)
ob_bloco_dungeon_wall_4431_4871_z0.parent = ob_parede_externa_norte_y4871_x4424_4431
ob_bloco_dungeon_wall_4431_4871_z0.matrix_parent_inverse = Matrix(((1.0, -0.0, 0.0, -0.0), (-0.0, 1.0, -0.0, 4.5), (0.0, -0.0, 1.0, -0.0), (-0.0, 0.0, -0.0, 1.0)))
ob_bloco_dungeon_wall_4431_4871_z0.location = (3.5, -4.825, 1.32)
ob_parede_externa_sul_y4880_x4431_4431.location = (3.5, 4.5, 0.0)
ob_parede_externa_sul_y4880_x4431_4431.empty_display_type = 'CUBE'
ob_bloco_dungeon_wall_4431_4880_z0.parent = ob_parede_externa_sul_y4880_x4431_4431
ob_bloco_dungeon_wall_4431_4880_z0.matrix_parent_inverse = Matrix(((1.0, -0.0, 0.0, -3.5), (-0.0, 1.0, -0.0, -4.5), (0.0, -0.0, 1.0, -0.0), (-0.0, 0.0, -0.0, 1.0)))
ob_bloco_dungeon_wall_4431_4880_z0.location = (3.5, 4.175, 1.32)
ob_parede_externa_oeste_x4424_y4878_4878.location = (-3.5, 2.5, 0.0)
ob_parede_externa_oeste_x4424_y4878_4878.empty_display_type = 'CUBE'
ob_bloco_dungeon_wall_4424_4878_z0.parent = ob_parede_externa_oeste_x4424_y4878_4878
ob_bloco_dungeon_wall_4424_4878_z0.matrix_parent_inverse = Matrix(((1.0, -0.0, 0.0, 3.5), (-0.0, 1.0, -0.0, -2.5), (0.0, -0.0, 1.0, -0.0), (-0.0, 0.0, -0.0, 1.0)))
ob_bloco_dungeon_wall_4424_4878_z0.location = (-3.825, 2.5, 1.32)
ob_parede_externa_leste_x4431_y4872_4879.location = (3.5, 0.0, 0.0)
ob_parede_externa_leste_x4431_y4872_4879.empty_display_type = 'CUBE'
ob_bloco_dungeon_wall_4431_4872_z0.parent = ob_parede_externa_leste_x4431_y4872_4879
ob_bloco_dungeon_wall_4431_4872_z0.matrix_parent_inverse = Matrix(((1.0, -0.0, 0.0, -3.5), (-0.0, 1.0, -0.0, 0.0), (0.0, -0.0, 1.0, -0.0), (-0.0, 0.0, -0.0, 1.0)))
ob_bloco_dungeon_wall_4431_4872_z0.location = (3.175, -3.5, 1.32)
ob_bloco_dungeon_wall_4431_4873_z0.parent = ob_parede_externa_leste_x4431_y4872_4879
ob_bloco_dungeon_wall_4431_4873_z0.matrix_parent_inverse = Matrix(((1.0, -0.0, 0.0, -3.5), (-0.0, 1.0, -0.0, 0.0), (0.0, -0.0, 1.0, -0.0), (-0.0, 0.0, -0.0, 1.0)))
ob_bloco_dungeon_wall_4431_4873_z0.location = (3.175, -2.5, 1.32)
ob_bloco_dungeon_wall_4431_4874_z0.parent = ob_parede_externa_leste_x4431_y4872_4879
ob_bloco_dungeon_wall_4431_4874_z0.matrix_parent_inverse = Matrix(((1.0, -0.0, 0.0, -3.5), (-0.0, 1.0, -0.0, 0.0), (0.0, -0.0, 1.0, -0.0), (-0.0, 0.0, -0.0, 1.0)))
ob_bloco_dungeon_wall_4431_4874_z0.location = (3.175, -1.5, 1.32)
ob_bloco_dungeon_wall_4431_4875_z0.parent = ob_parede_externa_leste_x4431_y4872_4879
ob_bloco_dungeon_wall_4431_4875_z0.matrix_parent_inverse = Matrix(((1.0, -0.0, 0.0, -3.5), (-0.0, 1.0, -0.0, 0.0), (0.0, -0.0, 1.0, -0.0), (-0.0, 0.0, -0.0, 1.0)))
ob_bloco_dungeon_wall_4431_4875_z0.location = (3.175, -0.5, 1.32)
ob_bloco_dungeon_wall_4431_4876_z0.parent = ob_parede_externa_leste_x4431_y4872_4879
ob_bloco_dungeon_wall_4431_4876_z0.matrix_parent_inverse = Matrix(((1.0, -0.0, 0.0, -3.5), (-0.0, 1.0, -0.0, 0.0), (0.0, -0.0, 1.0, -0.0), (-0.0, 0.0, -0.0, 1.0)))
ob_bloco_dungeon_wall_4431_4876_z0.location = (3.175, 0.5, 1.32)
ob_bloco_dungeon_wall_4431_4877_z0.parent = ob_parede_externa_leste_x4431_y4872_4879
ob_bloco_dungeon_wall_4431_4877_z0.matrix_parent_inverse = Matrix(((1.0, -0.0, 0.0, -3.5), (-0.0, 1.0, -0.0, 0.0), (0.0, -0.0, 1.0, -0.0), (-0.0, 0.0, -0.0, 1.0)))
ob_bloco_dungeon_wall_4431_4877_z0.location = (3.175, 1.5, 1.32)
ob_bloco_dungeon_wall_4431_4878_z0.parent = ob_parede_externa_leste_x4431_y4872_4879
ob_bloco_dungeon_wall_4431_4878_z0.matrix_parent_inverse = Matrix(((1.0, -0.0, 0.0, -3.5), (-0.0, 1.0, -0.0, 0.0), (0.0, -0.0, 1.0, -0.0), (-0.0, 0.0, -0.0, 1.0)))
ob_bloco_dungeon_wall_4431_4878_z0.location = (3.175, 2.5, 1.32)
ob_bloco_dungeon_wall_4431_4879_z0.parent = ob_parede_externa_leste_x4431_y4872_4879
ob_bloco_dungeon_wall_4431_4879_z0.matrix_parent_inverse = Matrix(((1.0, -0.0, 0.0, -3.5), (-0.0, 1.0, -0.0, 0.0), (0.0, -0.0, 1.0, -0.0), (-0.0, 0.0, -0.0, 1.0)))
ob_bloco_dungeon_wall_4431_4879_z0.location = (3.175, 3.5, 1.32)
ob_parede_interna_ew_02_y4872_x4427_4429.location = (0.5, -3.5, 1.92)
ob_parede_interna_ew_02_y4872_x4427_4429.empty_display_type = 'CUBE'
ob_bloco_shackles_4427_4872_z16.parent = ob_parede_interna_ew_02_y4872_x4427_4429
ob_bloco_shackles_4427_4872_z16.matrix_parent_inverse = Matrix(((1.0, -0.0, 0.0, -0.5), (-0.0, 1.0, -0.0, 3.5), (0.0, -0.0, 1.0, -1.92), (-0.0, 0.0, -0.0, 1.0)))
ob_bloco_shackles_4427_4872_z16.location = (-0.5, -3.825, 2.1)
ob_bloco_shackles_4429_4872_z16.parent = ob_parede_interna_ew_02_y4872_x4427_4429
ob_bloco_shackles_4429_4872_z16.matrix_parent_inverse = Matrix(((1.0, -0.0, 0.0, -0.5), (-0.0, 1.0, -0.0, 3.5), (0.0, -0.0, 1.0, -1.92), (-0.0, 0.0, -0.0, 1.0)))
ob_bloco_shackles_4429_4872_z16.location = (1.5, -3.825, 2.1)
ob_parede_interna_ew_03_y4878_x4425_4430.location = (0.0, 2.5, 0.0)
ob_parede_interna_ew_03_y4878_x4425_4430.empty_display_type = 'CUBE'
ob_bloco_dungeon_wall_4425_4878_z0.parent = ob_parede_interna_ew_03_y4878_x4425_4430
ob_bloco_dungeon_wall_4425_4878_z0.matrix_parent_inverse = Matrix(((1.0, -0.0, 0.0, -0.0), (-0.0, 1.0, -0.0, -2.5), (0.0, -0.0, 1.0, -0.0), (-0.0, 0.0, -0.0, 1.0)))
ob_bloco_dungeon_wall_4425_4878_z0.location = (-2.5, 2.175, 1.32)
ob_bloco_dungeon_wall_4426_4878_z0.parent = ob_parede_interna_ew_03_y4878_x4425_4430
ob_bloco_dungeon_wall_4426_4878_z0.matrix_parent_inverse = Matrix(((1.0, -0.0, 0.0, -0.0), (-0.0, 1.0, -0.0, -2.5), (0.0, -0.0, 1.0, -0.0), (-0.0, 0.0, -0.0, 1.0)))
ob_bloco_dungeon_wall_4426_4878_z0.location = (-1.5, 2.175, 1.32)
ob_bloco_dungeon_wall_4428_4878_z0.parent = ob_parede_interna_ew_03_y4878_x4425_4430
ob_bloco_dungeon_wall_4428_4878_z0.matrix_parent_inverse = Matrix(((1.0, -0.0, 0.0, -0.0), (-0.0, 1.0, -0.0, -2.5), (0.0, -0.0, 1.0, -0.0), (-0.0, 0.0, -0.0, 1.0)))
ob_bloco_dungeon_wall_4428_4878_z0.location = (0.5, 2.175, 1.32)
ob_bloco_dungeon_wall_4429_4878_z0.parent = ob_parede_interna_ew_03_y4878_x4425_4430
ob_bloco_dungeon_wall_4429_4878_z0.matrix_parent_inverse = Matrix(((1.0, -0.0, 0.0, -0.0), (-0.0, 1.0, -0.0, -2.5), (0.0, -0.0, 1.0, -0.0), (-0.0, 0.0, -0.0, 1.0)))
ob_bloco_dungeon_wall_4429_4878_z0.location = (1.5, 2.175, 1.32)
ob_bloco_dungeon_wall_4430_4878_z0.parent = ob_parede_interna_ew_03_y4878_x4425_4430
ob_bloco_dungeon_wall_4430_4878_z0.matrix_parent_inverse = Matrix(((1.0, -0.0, 0.0, -0.0), (-0.0, 1.0, -0.0, -2.5), (0.0, -0.0, 1.0, -0.0), (-0.0, 0.0, -0.0, 1.0)))
ob_bloco_dungeon_wall_4430_4878_z0.location = (2.5, 2.175, 1.32)
ob_moveis_decoracoes.location = (0.0, 0.0, 0.0)
ob_moveis_decoracoes.empty_display_type = 'CUBE'
ob_movel_skeleton_with_meat_4425_4872_z0.parent = ob_moveis_decoracoes
ob_movel_skeleton_with_meat_4425_4872_z0.location = (-2.5, -3.5, 0.3)
ob_movel_spiderweb_4428_4872_z0.parent = ob_moveis_decoracoes
ob_movel_spiderweb_4428_4872_z0.location = (0.5, -3.5, 0.06)
ob_movel_skull_4427_4873_z0.parent = ob_moveis_decoracoes
ob_movel_skull_4427_4873_z0.location = (-0.5, -2.5, 0.06)
ob_movel_bone_4428_4873_z0.parent = ob_moveis_decoracoes
ob_movel_bone_4428_4873_z0.location = (0.5, -2.5, 0.06)
ob_movel_bone_pile_4425_4874_z0.parent = ob_moveis_decoracoes
ob_movel_bone_pile_4425_4874_z0.location = (-2.5, -1.5, 0.06)
ob_movel_spiderweb_4424_4875_z0.parent = ob_moveis_decoracoes
ob_movel_spiderweb_4424_4875_z0.location = (-3.5, -0.5, 0.06)
ob_movel_bones_4426_4875_z0.parent = ob_moveis_decoracoes
ob_movel_bones_4426_4875_z0.location = (-1.5, -0.5, 0.06)
ob_movel_bone_pile_4428_4875_z0.parent = ob_moveis_decoracoes
ob_movel_bone_pile_4428_4875_z0.location = (0.5, -0.5, 0.06)
ob_movel_pelvis_bone_4427_4876_z0.parent = ob_moveis_decoracoes
ob_movel_pelvis_bone_4427_4876_z0.location = (-0.5, 0.5, 0.06)

# ---- collection membership
col_01_paredes_externas.objects.link(ob_parede_externa_norte_y4871_x4424_4431)
col_01_paredes_externas.objects.link(ob_bloco_dungeon_wall_4424_4871_z0)
col_01_paredes_externas.objects.link(ob_bloco_dungeon_wall_4425_4871_z0)
col_01_paredes_externas.objects.link(ob_bloco_dungeon_wall_4426_4871_z0)
col_01_paredes_externas.objects.link(ob_bloco_dungeon_wall_4427_4871_z0)
col_01_paredes_externas.objects.link(ob_bloco_dungeon_wall_4428_4871_z0)
col_01_paredes_externas.objects.link(ob_bloco_dungeon_wall_4429_4871_z0)
col_01_paredes_externas.objects.link(ob_bloco_dungeon_wall_4430_4871_z0)
col_01_paredes_externas.objects.link(ob_bloco_dungeon_wall_4431_4871_z0)
col_01_paredes_externas.objects.link(ob_parede_externa_sul_y4880_x4431_4431)
col_01_paredes_externas.objects.link(ob_bloco_dungeon_wall_4431_4880_z0)
col_01_paredes_externas.objects.link(ob_parede_externa_oeste_x4424_y4878_4878)
col_01_paredes_externas.objects.link(ob_bloco_dungeon_wall_4424_4878_z0)
col_01_paredes_externas.objects.link(ob_parede_externa_leste_x4431_y4872_4879)
col_01_paredes_externas.objects.link(ob_bloco_dungeon_wall_4431_4872_z0)
col_01_paredes_externas.objects.link(ob_bloco_dungeon_wall_4431_4873_z0)
col_01_paredes_externas.objects.link(ob_bloco_dungeon_wall_4431_4874_z0)
col_01_paredes_externas.objects.link(ob_bloco_dungeon_wall_4431_4875_z0)
col_01_paredes_externas.objects.link(ob_bloco_dungeon_wall_4431_4876_z0)
col_01_paredes_externas.objects.link(ob_bloco_dungeon_wall_4431_4877_z0)
col_01_paredes_externas.objects.link(ob_bloco_dungeon_wall_4431_4878_z0)
col_01_paredes_externas.objects.link(ob_bloco_dungeon_wall_4431_4879_z0)
col_02_paredes_internas.objects.link(ob_parede_interna_ew_02_y4872_x4427_4429)
col_02_paredes_internas.objects.link(ob_bloco_shackles_4427_4872_z16)
col_02_paredes_internas.objects.link(ob_bloco_shackles_4429_4872_z16)
col_02_paredes_internas.objects.link(ob_parede_interna_ew_03_y4878_x4425_4430)
col_02_paredes_internas.objects.link(ob_bloco_dungeon_wall_4425_4878_z0)
col_02_paredes_internas.objects.link(ob_bloco_dungeon_wall_4426_4878_z0)
col_02_paredes_internas.objects.link(ob_bloco_dungeon_wall_4428_4878_z0)
col_02_paredes_internas.objects.link(ob_bloco_dungeon_wall_4429_4878_z0)
col_02_paredes_internas.objects.link(ob_bloco_dungeon_wall_4430_4878_z0)
col_04_moveis_decoracoes.objects.link(ob_moveis_decoracoes)
col_04_moveis_decoracoes.objects.link(ob_movel_skeleton_with_meat_4425_4872_z0)
col_04_moveis_decoracoes.objects.link(ob_movel_spiderweb_4428_4872_z0)
col_04_moveis_decoracoes.objects.link(ob_movel_skull_4427_4873_z0)
col_04_moveis_decoracoes.objects.link(ob_movel_bone_4428_4873_z0)
col_04_moveis_decoracoes.objects.link(ob_movel_bone_pile_4425_4874_z0)
col_04_moveis_decoracoes.objects.link(ob_movel_spiderweb_4424_4875_z0)
col_04_moveis_decoracoes.objects.link(ob_movel_bones_4426_4875_z0)
col_04_moveis_decoracoes.objects.link(ob_movel_bone_pile_4428_4875_z0)
col_04_moveis_decoracoes.objects.link(ob_movel_pelvis_bone_4427_4876_z0)

# ---- scene / render settings (as saved in the file)
scene.frame_start = 1; scene.frame_end = 250; scene.frame_set(1)
scene.render.engine = 'BLENDER_EEVEE_NEXT'
scene.render.bake_bias = 0.0
scene.render.bake_samples = 0
scene.cycles.sampling_pattern = 'TABULATED_SOBOL'
scene.eevee.use_volume_custom_range = False
bpy.context.view_layer.update()

# ---- added for rendering (the .blend has no active camera and no usable light): camera, sun + grey world if the file has none
cam_auto = bpy.data.cameras.new('AutoCamera')
cam_auto.lens = 50.0
cam_auto.sensor_width = 36.0
cam_auto.clip_end = 1000.0
ob_auto_camera = bpy.data.objects.new('AutoCamera', cam_auto)
scene.collection.objects.link(ob_auto_camera)
ob_auto_camera.location = (11.6443, -14.2982, 10.6355)
ob_auto_camera.rotation_euler = (1.09748, -7.21219e-08, 0.694738)
scene.camera = ob_auto_camera
light_auto_sun = bpy.data.lights.new('AutoSun', 'SUN')
light_auto_sun.energy = 3.0
light_auto_sun.angle = 0.0523599
ob_auto_sun = bpy.data.objects.new('AutoSun', light_auto_sun)
scene.collection.objects.link(ob_auto_sun)
ob_auto_sun.rotation_euler = (0.872665, 0.174533, 0.523599)
if scene.world is None:
    world_auto = bpy.data.worlds.new('AutoWorld')
    world_auto.color = (0.3, 0.3, 0.3)
    scene.world = world_auto
bpy.context.view_layer.update()
